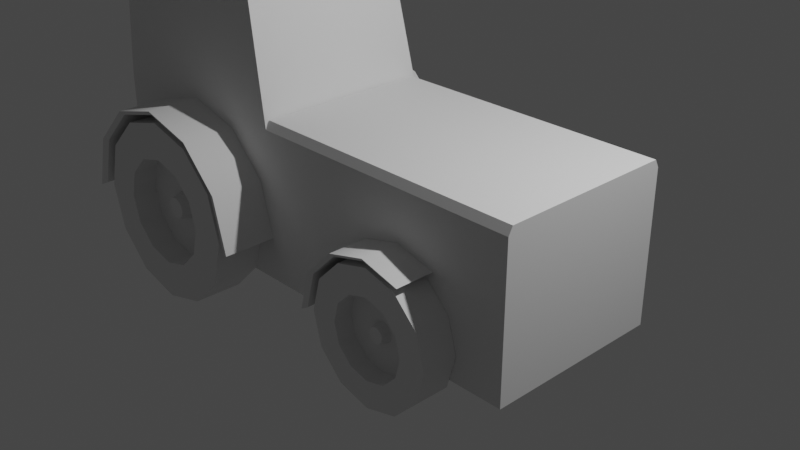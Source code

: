 # Source: tractor.blend  (saved by Blender 3.3.6; exported with 4.5.12 LTS)
import bpy
from mathutils import Matrix  # noqa: F401  (used for matrix-valued properties, if any)

bpy.ops.wm.read_factory_settings(use_empty=True)
scene = bpy.context.scene
scene.name = 'Scene'

# ---- collections
col_collection = bpy.data.collections.new('Collection'); scene.collection.children.link(col_collection)

# ---- node groups
ng_auto_smooth = bpy.data.node_groups.new('Auto Smooth', 'GeometryNodeTree')
_s = ng_auto_smooth.interface.new_socket(name='Geometry', in_out='OUTPUT', socket_type='NodeSocketGeometry')
_s = ng_auto_smooth.interface.new_socket(name='Geometry', in_out='INPUT', socket_type='NodeSocketGeometry')
_s = ng_auto_smooth.interface.new_socket(name='Angle', in_out='INPUT', socket_type='NodeSocketFloat')
_s.subtype = 'ANGLE'
_s.min_value = 0.0
_s.max_value = 3.142
ng_auto_smooth.is_modifier = True
_N = ng_auto_smooth.nodes; _L = ng_auto_smooth.links
n0 = _N.new('NodeGroupOutput'); n0.name = 'Group Output'; n0.location = (480, -100)
n1 = _N.new('NodeGroupInput'); n1.name = 'Group Input'; n1.location = (-420, -300)
n2 = _N.new('NodeGroupInput'); n2.name = 'Group Input.001'; n2.location = (-60, -100)
n3 = _N.new('GeometryNodeSetShadeSmooth'); n3.name = 'Set Shade Smooth'; n3.location = (120, -100)
n3.domain = 'EDGE'
n4 = _N.new('GeometryNodeSetShadeSmooth'); n4.name = 'Set Shade Smooth.001'; n4.location = (300, -100)
n5 = _N.new('GeometryNodeInputMeshEdgeAngle'); n5.name = 'Edge Angle'; n5.location = (-420, -220)
n6 = _N.new('GeometryNodeInputEdgeSmooth'); n6.name = 'Is Edge Smooth'; n6.location = (-60, -160)
n7 = _N.new('GeometryNodeInputShadeSmooth'); n7.name = 'Is Face Smooth'; n7.location = (-240, -340)
n8 = _N.new('FunctionNodeBooleanMath'); n8.name = 'Boolean Math'; n8.location = (-60, -220)
n9 = _N.new('FunctionNodeCompare'); n9.name = 'Compare'; n9.location = (-240, -180)
n9.operation = 'LESS_EQUAL'
_L.new(n5.outputs[0], n9.inputs[0])
_L.new(n4.outputs[0], n0.inputs[0])
_L.new(n1.outputs[1], n9.inputs[1])
_L.new(n9.outputs[0], n8.inputs[0])
_L.new(n7.outputs[0], n8.inputs[1])
_L.new(n2.outputs[0], n3.inputs[0])
_L.new(n6.outputs[0], n3.inputs[1])
_L.new(n3.outputs[0], n4.inputs[0])
_L.new(n8.outputs[0], n3.inputs[2])
n0.is_active_output = True

# ---- world
world_world = bpy.data.worlds.new('World'); scene.world = world_world
world_world.use_nodes = True; world_world.node_tree.nodes.clear()
_N = world_world.node_tree.nodes; _L = world_world.node_tree.links
n0 = _N.new('ShaderNodeOutputWorld'); n0.name = 'World Output'; n0.location = (300, 300)
n1 = _N.new('ShaderNodeBackground'); n1.name = 'Background'; n1.location = (10, 300)
n1.inputs[0].default_value = (0.05088, 0.05088, 0.05088, 1.0)
_L.new(n1.outputs[0], n0.inputs[0])
n0.is_active_output = True
world_world.color = (0.05088, 0.05088, 0.05088)
world_world.use_sun_shadow = False
world_world.sun_shadow_jitter_overblur = 0.0

# ---- cameras
cam_camera = bpy.data.cameras.new('Camera')
cam_camera.clip_end = 100.0
cam_camera.ortho_scale = 7.314

# ---- lights
light_light = bpy.data.lights.new('Light', 'POINT')
light_light.transmission_factor = 0.0
light_light.energy = 1000.0
light_light.shadow_soft_size = 0.1
light_light.shadow_maximum_resolution = 0.006
light_light.use_absolute_resolution = True

# ---- meshes
me_cube_001 = bpy.data.meshes.new('Cube.001')
me_cube_001.from_pydata([(-1.076, -1.0, -0.5842), (-1.076, -1.0, 1.0), (-1.076, 1.0, -0.5842), (-1.076, 1.0, 1.0), (0.77, -1.0, -0.5842), (0.77, -1.0, 1.0), (0.77, 1.0, -0.5842), (0.77, 1.0, 1.0), (-0.2715, 1.0, -0.5842), (-0.2715, 1.0, 1.0), (-0.2715, -1.0, -0.5842), (-0.2715, -1.0, 1.0), (-1.076, -0.8847, 3.133), (-1.076, 0.8847, 3.133), (-0.4227, -0.8847, 3.133), (-0.4227, 0.8847, 3.133), (-1.076, 1.0, -0.6419), (-1.076, -1.0, -0.6419), (-0.2715, 1.0, -0.6419), (-0.2715, 0.953, 1.087), (0.77, 0.953, 1.087), (0.77, -1.0, -0.6419), (0.77, 1.0, -0.6419), (0.77, -0.953, 1.087), (-0.2715, -1.0, -0.6419), (-0.2715, -0.953, 1.087)], [], [(0, 1, 3, 2), (8, 9, 7, 6), (6, 7, 5, 4), (10, 11, 1, 0), (11, 5, 23, 25), (3, 1, 12, 13), (5, 7, 20, 23), (2, 8, 18, 16), (4, 5, 11, 10), (2, 3, 9, 8), (15, 13, 12, 14), (9, 3, 13, 15), (1, 11, 14, 12), (11, 9, 15, 14), (18, 22, 21, 24), (20, 19, 25, 23), (16, 18, 24, 17), (7, 9, 19, 20), (8, 6, 22, 18), (9, 11, 25, 19), (4, 10, 24, 21), (0, 2, 16, 17), (6, 4, 21, 22), (10, 0, 17, 24)])
_uv = me_cube_001.uv_layers.new(name='UVMap')
_uv.uv.foreach_set('vector', [0.375, 0.0, 0.625, 0.0, 0.625, 0.25, 0.375, 0.25, 0.375, 0.3394, 0.625, 0.3394, 0.625, 0.5, 0.375, 0.5, 0.375, 0.5, 0.625, 0.5, 0.625, 0.75, 0.375, 0.75, 0.375, 0.9106, 0.625, 0.9106, 0.625, 1.0, 0.375, 1.0, 0.625, 0.9106, 0.625, 0.75, 0.625, 0.75, 0.625, 0.9106, 0.625, 0.25, 0.625, 0.0, 0.625, 0.0, 0.625, 0.25, 0.625, 0.75, 0.625, 0.5, 0.625, 0.5, 0.625, 0.75, 0.375, 0.25, 0.375, 0.3394, 0.375, 0.3394, 0.375, 0.25, 0.375, 0.75, 0.625, 0.75, 0.625, 0.9106, 0.375, 0.9106, 0.375, 0.25, 0.625, 0.25, 0.625, 0.3394, 0.375, 0.3394, 0.7856, 0.5, 0.875, 0.5, 0.875, 0.75, 0.7856, 0.75, 0.625, 0.3394, 0.625, 0.25, 0.625, 0.25, 0.625, 0.3394, 0.625, 1.0, 0.625, 0.9106, 0.625, 0.9106, 0.625, 1.0, 0.7856, 0.75, 0.7856, 0.5, 0.7856, 0.5, 0.7856, 0.75, 0.2144, 0.5, 0.375, 0.5, 0.375, 0.75, 0.2144, 0.75, 0.625, 0.5, 0.7856, 0.5, 0.7856, 0.75, 0.625, 0.75, 0.125, 0.5, 0.2144, 0.5, 0.2144, 0.75, 0.125, 0.75, 0.625, 0.5, 0.625, 0.3394, 0.625, 0.3394, 0.625, 0.5, 0.375, 0.3394, 0.375, 0.5, 0.375, 0.5, 0.375, 0.3394, 0.7856, 0.5, 0.7856, 0.75, 0.7856, 0.75, 0.7856, 0.5, 0.375, 0.75, 0.375, 0.9106, 0.375, 0.9106, 0.375, 0.75, 0.375, 0.0, 0.375, 0.25, 0.375, 0.25, 0.375, 0.0, 0.375, 0.5, 0.375, 0.75, 0.375, 0.75, 0.375, 0.5, 0.375, 0.9106, 0.375, 1.0, 0.375, 1.0, 0.375, 0.9106])
me_cube_001.update()
me_cylinder_004 = bpy.data.meshes.new('Cylinder.004')
me_cylinder_004.from_pydata([(0.0, 0.0, 1.0), (0.0, 1.0, -1.0), (0.0, 1.0, 1.0), (0.5, 0.866, -1.0), (0.5, 0.866, 1.0), (0.866, 0.5, -1.0), (0.866, 0.5, 1.0), (1.0, 0.0, -1.0), (1.0, 0.0, 1.0), (0.866, -0.5, -1.0), (0.866, -0.5, 1.0), (0.5, -0.866, -1.0), (0.5, -0.866, 1.0), (0.0, -1.0, -1.0), (0.0, -1.0, 1.0), (-0.5, -0.866, -1.0), (-0.5, -0.866, 1.0), (-0.866, -0.5, -1.0), (-0.866, -0.5, 1.0), (-1.0, 0.0, -1.0), (-1.0, 0.0, 1.0), (-0.866, 0.5, -1.0), (-0.866, 0.5, 1.0), (-0.5, 0.866, -1.0), (-0.5, 0.866, 1.0), (0.0, 0.5938, -1.0), (0.2969, 0.5143, -1.0), (0.5143, 0.2969, -1.0), (0.5938, 0.0, -1.0), (0.5143, -0.2969, -1.0), (0.2969, -0.5143, -1.0), (0.0, -0.5938, -1.0), (-0.2969, -0.5143, -1.0), (-0.5143, -0.2969, -1.0), (-0.5938, 0.0, -1.0), (-0.5143, 0.2969, -1.0), (-0.2969, 0.5143, -1.0), (0.07652, 0.1325, 0.05362), (2.228e-08, 1.139, -1.187), (6.8e-09, 0.153, 0.05362), (0.1325, 0.07652, 0.05362), (0.153, -6.8e-09, 0.05362), (0.1325, -0.07652, 0.05362), (0.07652, -0.1325, 0.05362), (-6.8e-09, -0.153, 0.05362), (-0.07652, -0.1325, 0.05362), (-0.1325, -0.07652, 0.05362), (-0.153, 6.8e-09, 0.05362), (-0.1325, 0.07652, 0.05362), (-0.07652, 0.1325, 0.05362), (0.0, 0.5938, 0.05362), (0.2969, 0.5143, 0.05362), (0.5143, 0.2969, 0.05362), (0.5938, 0.0, 0.05362), (0.5143, -0.2969, 0.05362), (0.2969, -0.5143, 0.05362), (0.0, -0.5938, 0.05362), (-0.2969, -0.5143, 0.05362), (-0.5143, -0.2969, 0.05362), (-0.5938, 0.0, 0.05362), (-0.5143, 0.2969, 0.05362), (-0.2969, 0.5143, 0.05362), (0.05876, 0.1018, -0.4191), (0.0, -6.352e-11, -0.4191), (5.222e-09, 0.1175, -0.4191), (0.1018, 0.05876, -0.4191), (0.1175, -5.286e-09, -0.4191), (0.1018, -0.05876, -0.4191), (0.05876, -0.1018, -0.4191), (-5.222e-09, -0.1175, -0.4191), (-0.05876, -0.1018, -0.4191), (-0.1018, -0.05876, -0.4191), (-0.1175, 5.159e-09, -0.4191), (-0.1018, 0.05876, -0.4191), (-0.05876, 0.1018, -0.4191), (2.228e-08, 1.139, 1.187), (0.5934, 0.9797, -1.187), (0.5934, 0.9797, 1.187), (1.028, 0.5453, -1.187), (1.028, 0.5453, 1.187), (1.187, -0.04813, -1.187), (1.187, -0.04813, 1.187), (-1.187, -0.04813, -1.187), (-1.187, -0.04813, 1.187), (-1.028, 0.5453, -1.187), (-1.028, 0.5453, 1.187), (-0.5934, 0.9797, -1.187), (-0.5934, 0.9797, 1.187), (-0.5465, 0.9485, 1.093), (-0.5465, 0.9485, -1.093), (-0.9465, 0.5484, 1.093), (-0.9465, 0.5484, -1.093), (-1.093, 0.00193, 1.093), (-1.093, 0.00193, -1.093), (1.093, 0.00193, 1.093), (1.093, 0.00193, -1.093), (0.9465, 0.5484, 1.093), (0.9465, 0.5484, -1.093), (0.5465, 0.9485, 1.093), (0.5465, 0.9485, -1.093), (1.108e-08, 1.095, 1.093), (1.108e-08, 1.095, -1.093), (-8.673e-07, 8.632e-08, 8.446), (-1.04e-06, 1.0, 10.45), (-8.673e-07, 1.0, 8.446), (-0.5, 0.866, 10.45), (-0.5, 0.866, 8.446), (-0.866, 0.5, 10.45), (-0.866, 0.5, 8.446), (-1.0, 1.327e-07, 10.45), (-1.0, 8.632e-08, 8.446), (-0.866, -0.5, 10.45), (-0.866, -0.5, 8.446), (-0.5, -0.866, 10.45), (-0.5, -0.866, 8.446), (-1.04e-06, -1.0, 10.45), (-8.673e-07, -1.0, 8.446), (0.5, -0.866, 10.45), (0.5, -0.866, 8.446), (0.866, -0.5, 10.45), (0.866, -0.5, 8.446), (1.0, 1.327e-07, 10.45), (1.0, 8.632e-08, 8.446), (0.866, 0.5, 10.45), (0.866, 0.5, 8.446), (0.5, 0.866, 10.45), (0.5, 0.866, 8.446), (-1.04e-06, 0.5938, 10.45), (-0.2969, 0.5143, 10.45), (-0.5143, 0.2969, 10.45), (-0.5938, 1.327e-07, 10.45), (-0.5143, -0.2969, 10.45), (-0.2969, -0.5143, 10.45), (-1.04e-06, -0.5938, 10.45), (0.2969, -0.5143, 10.45), (0.5143, -0.2969, 10.45), (0.5938, 1.327e-07, 10.45), (0.5143, 0.2969, 10.45), (0.2969, 0.5143, 10.45), (-0.07652, 0.1325, 9.392), (-1.079e-06, 1.139, 10.63), (-9.558e-07, 0.153, 9.392), (-0.1325, 0.07652, 9.392), (-0.153, 1.015e-07, 9.392), (-0.1325, -0.07652, 9.392), (-0.07652, -0.1325, 9.392), (-9.422e-07, -0.153, 9.392), (0.07652, -0.1325, 9.392), (0.1325, -0.07652, 9.392), (0.153, 1.151e-07, 9.392), (0.1325, 0.07652, 9.392), (0.07652, 0.1325, 9.392), (-9.49e-07, 0.5938, 9.392), (-0.2969, 0.5143, 9.392), (-0.5143, 0.2969, 9.392), (-0.5938, 1.083e-07, 9.392), (-0.5143, -0.2969, 9.392), (-0.2969, -0.5143, 9.392), (-9.49e-07, -0.5938, 9.392), (0.2969, -0.5143, 9.392), (0.5143, -0.2969, 9.392), (0.5938, 1.083e-07, 9.392), (0.5143, 0.2969, 9.392), (0.2969, 0.5143, 9.392), (-0.05877, 0.1018, 9.865), (-9.899e-07, 1.192e-07, 9.865), (-9.951e-07, 0.1175, 9.865), (-0.1018, 0.05876, 9.865), (-0.1175, 1.139e-07, 9.865), (-0.1018, -0.05876, 9.865), (-0.05877, -0.1018, 9.865), (-9.847e-07, -0.1175, 9.865), (0.05876, -0.1018, 9.865), (0.1018, -0.05876, 9.865), (0.1175, 1.244e-07, 9.865), (0.1018, 0.05876, 9.865), (0.05876, 0.1018, 9.865), (-8.734e-07, 1.139, 8.259), (-0.5934, 0.9797, 10.63), (-0.5934, 0.9797, 8.259), (-1.028, 0.5453, 10.63), (-1.028, 0.5453, 8.259), (-1.187, -0.04813, 10.63), (-1.187, -0.04813, 8.259), (1.187, -0.04813, 10.63), (1.187, -0.04813, 8.259), (1.028, 0.5453, 10.63), (1.028, 0.5453, 8.259), (0.5934, 0.9797, 10.63), (0.5934, 0.9797, 8.259), (0.5465, 0.9485, 8.353), (0.5465, 0.9485, 10.54), (0.9465, 0.5484, 8.353), (0.9465, 0.5484, 10.54), (1.093, 0.00193, 8.353), (1.093, 0.00193, 10.54), (-1.093, 0.00193, 8.353), (-1.093, 0.00193, 10.54), (-0.9465, 0.5484, 8.353), (-0.9465, 0.5484, 10.54), (-0.5465, 0.9485, 8.353), (-0.5465, 0.9485, 10.54), (-8.703e-07, 1.095, 8.353), (-1.059e-06, 1.095, 10.54), (-3.028, -0.2427, 8.713), (-3.028, 0.4907, 10.18), (-3.028, 0.4907, 8.713), (-3.395, 0.3924, 10.18), (-3.395, 0.3924, 8.713), (-3.663, 0.124, 10.18), (-3.663, 0.124, 8.713), (-3.762, -0.2427, 10.18), (-3.762, -0.2427, 8.713), (-3.663, -0.6094, 10.18), (-3.663, -0.6094, 8.713), (-3.395, -0.8778, 10.18), (-3.395, -0.8778, 8.713), (-3.028, -0.9761, 10.18), (-3.028, -0.9761, 8.713), (-2.662, -0.8778, 10.18), (-2.662, -0.8778, 8.713), (-2.393, -0.6094, 10.18), (-2.393, -0.6094, 8.713), (-2.295, -0.2427, 10.18), (-2.295, -0.2427, 8.713), (-2.393, 0.124, 10.18), (-2.393, 0.124, 8.713), (-2.662, 0.3924, 10.18), (-2.662, 0.3924, 8.713), (-3.028, 0.1928, 10.18), (-3.246, 0.1345, 10.18), (-3.406, -0.02494, 10.18), (-3.464, -0.2427, 10.18), (-3.406, -0.4604, 10.18), (-3.246, -0.6198, 10.18), (-3.028, -0.6782, 10.18), (-2.811, -0.6198, 10.18), (-2.651, -0.4604, 10.18), (-2.593, -0.2427, 10.18), (-2.651, -0.02494, 10.18), (-2.811, 0.1345, 10.18), (-3.084, -0.1455, 9.407), (-3.028, 0.5924, 10.32), (-3.028, -0.1305, 9.407), (-3.126, -0.1866, 9.407), (-3.141, -0.2427, 9.407), (-3.126, -0.2988, 9.407), (-3.084, -0.3399, 9.407), (-3.028, -0.3549, 9.407), (-2.972, -0.3399, 9.407), (-2.931, -0.2988, 9.407), (-2.916, -0.2427, 9.407), (-2.931, -0.1866, 9.407), (-2.972, -0.1455, 9.407), (-3.028, 0.1928, 9.407), (-3.246, 0.1345, 9.407), (-3.406, -0.02494, 9.407), (-3.464, -0.2427, 9.407), (-3.406, -0.4604, 9.407), (-3.246, -0.6198, 9.407), (-3.028, -0.6782, 9.407), (-2.811, -0.6198, 9.407), (-2.651, -0.4604, 9.407), (-2.593, -0.2427, 9.407), (-2.651, -0.02494, 9.407), (-2.811, 0.1345, 9.407), (-3.071, -0.168, 9.753), (-3.028, -0.2427, 9.753), (-3.028, -0.1565, 9.753), (-3.103, -0.1996, 9.753), (-3.115, -0.2427, 9.753), (-3.103, -0.2858, 9.753), (-3.071, -0.3173, 9.753), (-3.028, -0.3289, 9.753), (-2.985, -0.3173, 9.753), (-2.954, -0.2858, 9.753), (-2.942, -0.2427, 9.753), (-2.954, -0.1996, 9.753), (-2.985, -0.168, 9.753), (-3.028, 0.5924, 8.576), (-3.464, 0.4758, 10.32), (-3.464, 0.4758, 8.576), (-2.158, -0.278, 10.32), (-2.158, -0.278, 8.576), (-2.275, 0.1572, 10.32), (-2.275, 0.1572, 8.576), (-2.593, 0.4758, 10.32), (-2.593, 0.4758, 8.576), (-2.628, 0.4529, 8.644), (-2.628, 0.4529, 10.25), (-2.334, 0.1595, 8.644), (-2.334, 0.1595, 10.25), (-2.227, -0.2413, 8.644), (-2.227, -0.2413, 10.25), (-3.429, 0.4529, 8.644), (-3.429, 0.4529, 10.25), (-3.028, 0.5603, 8.644), (-3.028, 0.5603, 10.25), (-3.028, -0.2427, 0.9843), (-3.028, 0.4907, -0.4825), (-3.028, 0.4907, 0.9843), (-2.662, 0.3924, -0.4825), (-2.662, 0.3924, 0.9843), (-2.393, 0.124, -0.4825), (-2.393, 0.124, 0.9843), (-2.295, -0.2427, -0.4825), (-2.295, -0.2427, 0.9843), (-2.393, -0.6094, -0.4825), (-2.393, -0.6094, 0.9843), (-2.662, -0.8778, -0.4825), (-2.662, -0.8778, 0.9843), (-3.028, -0.9761, -0.4825), (-3.028, -0.9761, 0.9843), (-3.395, -0.8778, -0.4825), (-3.395, -0.8778, 0.9843), (-3.663, -0.6094, -0.4825), (-3.663, -0.6094, 0.9843), (-3.762, -0.2427, -0.4825), (-3.762, -0.2427, 0.9843), (-3.663, 0.124, -0.4825), (-3.663, 0.124, 0.9843), (-3.395, 0.3924, -0.4825), (-3.395, 0.3924, 0.9843), (-3.028, 0.1928, -0.4825), (-2.811, 0.1345, -0.4825), (-2.651, -0.02494, -0.4825), (-2.593, -0.2427, -0.4825), (-2.651, -0.4604, -0.4825), (-2.811, -0.6198, -0.4825), (-3.028, -0.6782, -0.4825), (-3.246, -0.6198, -0.4825), (-3.406, -0.4604, -0.4825), (-3.464, -0.2427, -0.4825), (-3.406, -0.02494, -0.4825), (-3.246, 0.1345, -0.4825), (-2.972, -0.1455, 0.2902), (-3.028, 0.5924, -0.6195), (-3.028, -0.1305, 0.2902), (-2.931, -0.1866, 0.2902), (-2.916, -0.2427, 0.2902), (-2.931, -0.2988, 0.2902), (-2.972, -0.3399, 0.2902), (-3.028, -0.3549, 0.2902), (-3.084, -0.3399, 0.2902), (-3.126, -0.2988, 0.2902), (-3.141, -0.2427, 0.2902), (-3.126, -0.1866, 0.2902), (-3.084, -0.1455, 0.2902), (-3.028, 0.1928, 0.2902), (-2.811, 0.1345, 0.2902), (-2.651, -0.02494, 0.2902), (-2.593, -0.2427, 0.2902), (-2.651, -0.4604, 0.2902), (-2.811, -0.6198, 0.2902), (-3.028, -0.6782, 0.2902), (-3.246, -0.6198, 0.2902), (-3.406, -0.4604, 0.2902), (-3.464, -0.2427, 0.2902), (-3.406, -0.02494, 0.2902), (-3.246, 0.1345, 0.2902), (-2.985, -0.1681, -0.05645), (-3.028, -0.2427, -0.05645), (-3.028, -0.1565, -0.05645), (-2.954, -0.1996, -0.05645), (-2.942, -0.2427, -0.05645), (-2.954, -0.2858, -0.05645), (-2.985, -0.3173, -0.05645), (-3.028, -0.3289, -0.05645), (-3.071, -0.3173, -0.05645), (-3.103, -0.2858, -0.05645), (-3.115, -0.2427, -0.05645), (-3.103, -0.1996, -0.05645), (-3.071, -0.1681, -0.05645), (-3.028, 0.5924, 1.121), (-2.593, 0.4758, -0.6195), (-2.593, 0.4758, 1.121), (-2.275, 0.1572, -0.6195), (-2.275, 0.1572, 1.121), (-2.158, -0.278, -0.6195), (-2.158, -0.278, 1.121), (-3.464, 0.4758, -0.6195), (-3.464, 0.4758, 1.121), (-3.429, 0.4529, 1.052), (-3.429, 0.4529, -0.5506), (-2.227, -0.2413, 1.052), (-2.227, -0.2413, -0.5506), (-2.334, 0.1595, 1.052), (-2.334, 0.1595, -0.5506), (-2.628, 0.4529, 1.052), (-2.628, 0.4529, -0.5506), (-3.028, 0.5603, 1.052), (-3.028, 0.5603, -0.5506)], [], [(33, 34, 59, 58), (0, 4, 2), (1, 2, 4, 3), (26, 27, 52, 51), (0, 6, 4), (3, 4, 6, 5), (36, 25, 50, 61), (0, 8, 6), (5, 6, 8, 7), (29, 30, 55, 54), (0, 10, 8), (7, 8, 10, 9), (32, 33, 58, 57), (0, 12, 10), (9, 10, 12, 11), (25, 26, 51, 50), (0, 14, 12), (11, 12, 14, 13), (35, 36, 61, 60), (0, 16, 14), (13, 14, 16, 15), (28, 29, 54, 53), (0, 18, 16), (15, 16, 18, 17), (31, 32, 57, 56), (0, 20, 18), (17, 18, 20, 19), (34, 35, 60, 59), (0, 22, 20), (19, 20, 22, 21), (27, 28, 53, 52), (0, 24, 22), (21, 22, 24, 23), (30, 31, 56, 55), (0, 2, 24), (23, 24, 2, 1), (26, 25, 1, 3), (27, 26, 3, 5), (28, 27, 5, 7), (29, 28, 7, 9), (30, 29, 9, 11), (31, 30, 11, 13), (32, 31, 13, 15), (33, 32, 15, 17), (34, 33, 17, 19), (35, 34, 19, 21), (36, 35, 21, 23), (25, 36, 23, 1), (41, 42, 67, 66), (44, 45, 70, 69), (47, 48, 73, 72), (40, 41, 66, 65), (43, 44, 69, 68), (46, 47, 72, 71), (37, 40, 65, 62), (49, 39, 64, 74), (42, 43, 68, 67), (45, 46, 71, 70), (39, 37, 62, 64), (48, 49, 74, 73), (37, 39, 50, 51), (40, 37, 51, 52), (41, 40, 52, 53), (42, 41, 53, 54), (43, 42, 54, 55), (44, 43, 55, 56), (45, 44, 56, 57), (46, 45, 57, 58), (47, 46, 58, 59), (48, 47, 59, 60), (49, 48, 60, 61), (39, 49, 61, 50), (63, 64, 62), (63, 62, 65), (63, 65, 66), (63, 66, 67), (63, 67, 68), (63, 68, 69), (63, 69, 70), (63, 70, 71), (63, 71, 72), (63, 72, 73), (63, 73, 74), (63, 74, 64), (99, 76, 78, 97), (84, 85, 87, 86), (78, 79, 81, 80), (82, 83, 85, 84), (89, 88, 100, 101), (93, 92, 90, 91), (97, 96, 94, 95), (99, 98, 96, 97), (101, 100, 98, 99), (91, 90, 88, 89), (76, 77, 79, 78), (38, 75, 77, 76), (95, 97, 78, 80), (86, 87, 75, 38), (99, 101, 38, 76), (38, 101, 89, 86), (86, 89, 91, 84), (84, 91, 93, 82), (95, 80, 81, 94), (135, 136, 161, 160), (102, 106, 104), (103, 104, 106, 105), (128, 129, 154, 153), (102, 108, 106), (105, 106, 108, 107), (138, 127, 152, 163), (102, 110, 108), (107, 108, 110, 109), (131, 132, 157, 156), (102, 112, 110), (109, 110, 112, 111), (134, 135, 160, 159), (102, 114, 112), (111, 112, 114, 113), (127, 128, 153, 152), (102, 116, 114), (113, 114, 116, 115), (137, 138, 163, 162), (102, 118, 116), (115, 116, 118, 117), (130, 131, 156, 155), (102, 120, 118), (117, 118, 120, 119), (133, 134, 159, 158), (102, 122, 120), (119, 120, 122, 121), (136, 137, 162, 161), (102, 124, 122), (121, 122, 124, 123), (129, 130, 155, 154), (102, 126, 124), (123, 124, 126, 125), (132, 133, 158, 157), (102, 104, 126), (125, 126, 104, 103), (128, 127, 103, 105), (129, 128, 105, 107), (130, 129, 107, 109), (131, 130, 109, 111), (132, 131, 111, 113), (133, 132, 113, 115), (134, 133, 115, 117), (135, 134, 117, 119), (136, 135, 119, 121), (137, 136, 121, 123), (138, 137, 123, 125), (127, 138, 125, 103), (143, 144, 169, 168), (146, 147, 172, 171), (149, 150, 175, 174), (142, 143, 168, 167), (145, 146, 171, 170), (148, 149, 174, 173), (139, 142, 167, 164), (151, 141, 166, 176), (144, 145, 170, 169), (147, 148, 173, 172), (141, 139, 164, 166), (150, 151, 176, 175), (139, 141, 152, 153), (142, 139, 153, 154), (143, 142, 154, 155), (144, 143, 155, 156), (145, 144, 156, 157), (146, 145, 157, 158), (147, 146, 158, 159), (148, 147, 159, 160), (149, 148, 160, 161), (150, 149, 161, 162), (151, 150, 162, 163), (141, 151, 163, 152), (165, 166, 164), (165, 164, 167), (165, 167, 168), (165, 168, 169), (165, 169, 170), (165, 170, 171), (165, 171, 172), (165, 172, 173), (165, 173, 174), (165, 174, 175), (165, 175, 176), (165, 176, 166), (201, 178, 180, 199), (186, 187, 189, 188), (180, 181, 183, 182), (184, 185, 187, 186), (191, 190, 202, 203), (195, 194, 192, 193), (199, 198, 196, 197), (201, 200, 198, 199), (203, 202, 200, 201), (193, 192, 190, 191), (178, 179, 181, 180), (140, 177, 179, 178), (197, 199, 180, 182), (188, 189, 177, 140), (201, 203, 140, 178), (140, 203, 191, 188), (188, 191, 193, 186), (186, 193, 195, 184), (197, 182, 183, 196), (237, 238, 263, 262), (204, 208, 206), (205, 206, 208, 207), (230, 231, 256, 255), (204, 210, 208), (207, 208, 210, 209), (240, 229, 254, 265), (204, 212, 210), (209, 210, 212, 211), (233, 234, 259, 258), (204, 214, 212), (211, 212, 214, 213), (236, 237, 262, 261), (204, 216, 214), (213, 214, 216, 215), (229, 230, 255, 254), (204, 218, 216), (215, 216, 218, 217), (239, 240, 265, 264), (204, 220, 218), (217, 218, 220, 219), (232, 233, 258, 257), (204, 222, 220), (219, 220, 222, 221), (235, 236, 261, 260), (204, 224, 222), (221, 222, 224, 223), (238, 239, 264, 263), (204, 226, 224), (223, 224, 226, 225), (231, 232, 257, 256), (204, 228, 226), (225, 226, 228, 227), (234, 235, 260, 259), (204, 206, 228), (227, 228, 206, 205), (230, 229, 205, 207), (231, 230, 207, 209), (232, 231, 209, 211), (233, 232, 211, 213), (234, 233, 213, 215), (235, 234, 215, 217), (236, 235, 217, 219), (237, 236, 219, 221), (238, 237, 221, 223), (239, 238, 223, 225), (240, 239, 225, 227), (229, 240, 227, 205), (245, 246, 271, 270), (248, 249, 274, 273), (251, 252, 277, 276), (244, 245, 270, 269), (247, 248, 273, 272), (250, 251, 276, 275), (241, 244, 269, 266), (253, 243, 268, 278), (246, 247, 272, 271), (249, 250, 275, 274), (243, 241, 266, 268), (252, 253, 278, 277), (241, 243, 254, 255), (244, 241, 255, 256), (245, 244, 256, 257), (246, 245, 257, 258), (247, 246, 258, 259), (248, 247, 259, 260), (249, 248, 260, 261), (250, 249, 261, 262), (251, 250, 262, 263), (252, 251, 263, 264), (253, 252, 264, 265), (243, 253, 265, 254), (267, 268, 266), (267, 266, 269), (267, 269, 270), (267, 270, 271), (267, 271, 272), (267, 272, 273), (267, 273, 274), (267, 274, 275), (267, 275, 276), (267, 276, 277), (267, 277, 278), (267, 278, 268), (284, 285, 287, 286), (282, 283, 285, 284), (289, 288, 296, 297), (293, 292, 290, 291), (297, 296, 294, 295), (291, 290, 288, 289), (242, 279, 281, 280), (286, 287, 279, 242), (295, 297, 242, 280), (242, 297, 289, 286), (286, 289, 291, 284), (284, 291, 293, 282), (331, 332, 357, 356), (298, 302, 300), (299, 300, 302, 301), (324, 325, 350, 349), (298, 304, 302), (301, 302, 304, 303), (334, 323, 348, 359), (298, 306, 304), (303, 304, 306, 305), (327, 328, 353, 352), (298, 308, 306), (305, 306, 308, 307), (330, 331, 356, 355), (298, 310, 308), (307, 308, 310, 309), (323, 324, 349, 348), (298, 312, 310), (309, 310, 312, 311), (333, 334, 359, 358), (298, 314, 312), (311, 312, 314, 313), (326, 327, 352, 351), (298, 316, 314), (313, 314, 316, 315), (329, 330, 355, 354), (298, 318, 316), (315, 316, 318, 317), (332, 333, 358, 357), (298, 320, 318), (317, 318, 320, 319), (325, 326, 351, 350), (298, 322, 320), (319, 320, 322, 321), (328, 329, 354, 353), (298, 300, 322), (321, 322, 300, 299), (324, 323, 299, 301), (325, 324, 301, 303), (326, 325, 303, 305), (327, 326, 305, 307), (328, 327, 307, 309), (329, 328, 309, 311), (330, 329, 311, 313), (331, 330, 313, 315), (332, 331, 315, 317), (333, 332, 317, 319), (334, 333, 319, 321), (323, 334, 321, 299), (339, 340, 365, 364), (342, 343, 368, 367), (345, 346, 371, 370), (338, 339, 364, 363), (341, 342, 367, 366), (344, 345, 370, 369), (335, 338, 363, 360), (347, 337, 362, 372), (340, 341, 366, 365), (343, 344, 369, 368), (337, 335, 360, 362), (346, 347, 372, 371), (335, 337, 348, 349), (338, 335, 349, 350), (339, 338, 350, 351), (340, 339, 351, 352), (341, 340, 352, 353), (342, 341, 353, 354), (343, 342, 354, 355), (344, 343, 355, 356), (345, 344, 356, 357), (346, 345, 357, 358), (347, 346, 358, 359), (337, 347, 359, 348), (361, 362, 360), (361, 360, 363), (361, 363, 364), (361, 364, 365), (361, 365, 366), (361, 366, 367), (361, 367, 368), (361, 368, 369), (361, 369, 370), (361, 370, 371), (361, 371, 372), (361, 372, 362), (389, 374, 376, 387), (376, 377, 379, 378), (383, 382, 390, 391), (387, 386, 384, 385), (389, 388, 386, 387), (391, 390, 388, 389), (374, 375, 377, 376), (336, 373, 375, 374), (385, 387, 376, 378), (380, 381, 373, 336), (389, 391, 336, 374), (336, 391, 383, 380), (385, 378, 379, 384)])
me_cylinder_004.polygons.foreach_set('use_smooth', [True] * 399)
me_cylinder_004.update()

# ---- objects
ob_light = bpy.data.objects.new('Light', light_light)
ob_camera = bpy.data.objects.new('Camera', cam_camera)
ob_cube = bpy.data.objects.new('Cube', me_cube_001)
ob_cylinder_003 = bpy.data.objects.new('Cylinder.003', me_cylinder_004)

# ---- transforms, parenting, visibility, modifiers, constraints
ob_light.location = (4.076, 1.005, 5.904)
ob_light.rotation_euler = (0.6503, 0.05522, 1.866)
ob_light.lock_rotations_4d = False
ob_light.empty_display_type = 'ARROWS'
ob_light.color = (0.0, 0.0, 0.0, 0.0)
ob_light.lineart.crease_threshold = 0.0
ob_camera.location = (7.359, -6.926, 4.958)
ob_camera.rotation_euler = (1.109, 0.0, 0.8149)
ob_camera.lock_rotations_4d = False
ob_camera.empty_display_type = 'ARROWS'
ob_camera.color = (0.0, 0.0, 0.0, 0.0)
ob_camera.display_type = 'WIRE'
ob_camera.lineart.crease_threshold = 0.0
ob_cube.location = (0.0, 0.0, 0.0)
ob_cube.scale = (3.0, 1.0, 1.0)
ob_cylinder_003.location = (-1.98, -1.265, -0.1192)
ob_cylinder_003.rotation_euler = (1.571, -0.0, 3.142)
ob_cylinder_003.scale = (1.0, 1.0, 0.2652)
_m = ob_cylinder_003.modifiers.new('Auto Smooth', 'NODES')
_m.node_group = ng_auto_smooth
_gi = [s.identifier for s in ng_auto_smooth.interface.items_tree if s.item_type == 'SOCKET' and s.in_out == 'INPUT']
_m[_gi[1]] = 0.7505  # Angle

# ---- collection membership
col_collection.objects.link(ob_light)
col_collection.objects.link(ob_camera)
col_collection.objects.link(ob_cube)
col_collection.objects.link(ob_cylinder_003)

# ---- scene / render settings (as saved in the file)
scene.camera = ob_camera
scene.frame_start = 1; scene.frame_end = 250; scene.frame_set(1)
scene.render.engine = 'BLENDER_EEVEE_NEXT'
scene.cycles.sampling_pattern = 'TABULATED_SOBOL'
scene.cycles.use_light_tree = False
scene.view_settings.view_transform = 'Filmic'
bpy.context.view_layer.update()
